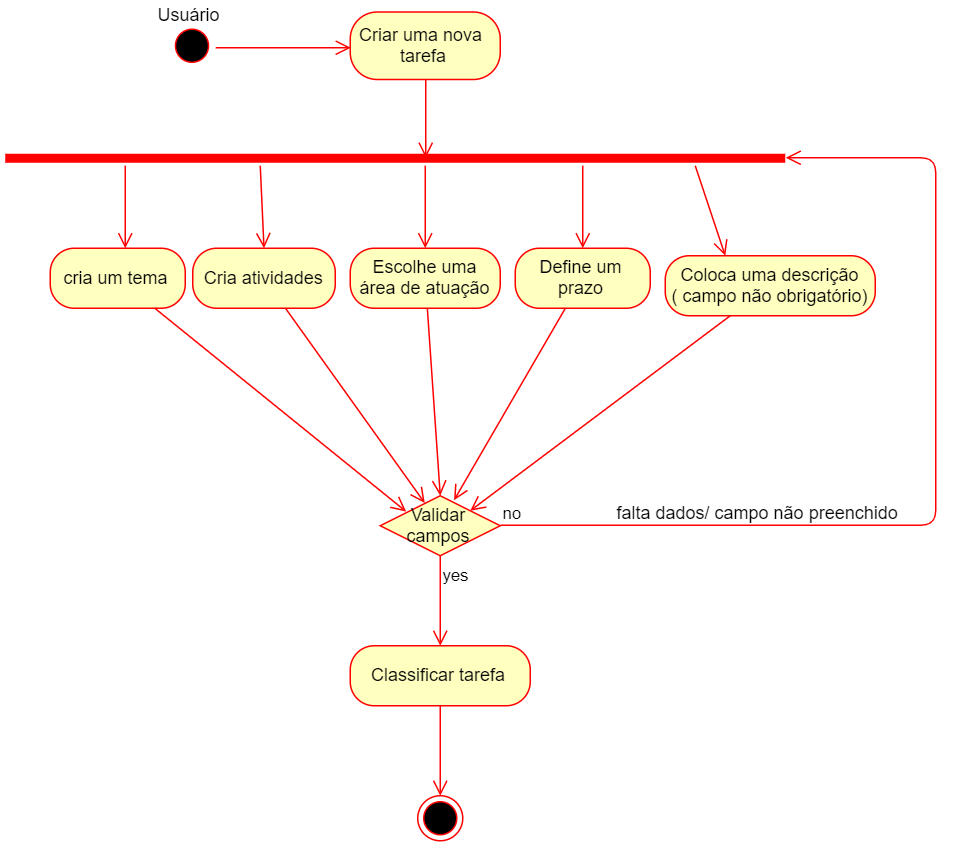

The diagram above was exported from draw.io. Its source (the exported page's mxGraphModel, read from the mxfile embedded in the PNG):
<mxGraphModel dx="1423" dy="797" grid="1" gridSize="10" guides="1" tooltips="1" connect="1" arrows="1" fold="1" page="1" pageScale="1" pageWidth="827" pageHeight="1169" math="0" shadow="0">
  <root>
    <mxCell id="0" />
    <mxCell id="1" parent="0" />
    <mxCell id="lakhA8L7aZ9W4AZ5UJp5-39" value="" style="ellipse;html=1;shape=startState;fillColor=#000000;strokeColor=#ff0000;" vertex="1" parent="1">
      <mxGeometry x="139.5" y="995" width="30" height="30" as="geometry" />
    </mxCell>
    <mxCell id="lakhA8L7aZ9W4AZ5UJp5-40" value="" style="edgeStyle=orthogonalEdgeStyle;html=1;verticalAlign=bottom;endArrow=open;endSize=8;strokeColor=#ff0000;" edge="1" parent="1">
      <mxGeometry relative="1" as="geometry">
        <mxPoint x="259.5" y="1011" as="targetPoint" />
        <mxPoint x="169.5" y="1011" as="sourcePoint" />
        <Array as="points">
          <mxPoint x="239.5" y="1011" />
          <mxPoint x="239.5" y="1011" />
        </Array>
      </mxGeometry>
    </mxCell>
    <mxCell id="lakhA8L7aZ9W4AZ5UJp5-63" value="Usuário" style="text;html=1;resizable=0;points=[];autosize=1;align=left;verticalAlign=top;spacingTop=-4;" vertex="1" parent="1">
      <mxGeometry x="129.5" y="980" width="60" height="20" as="geometry" />
    </mxCell>
    <mxCell id="lakhA8L7aZ9W4AZ5UJp5-67" value="Criar uma nova&amp;nbsp; tarefa" style="rounded=1;whiteSpace=wrap;html=1;arcSize=40;fontColor=#000000;fillColor=#ffffc0;strokeColor=#ff0000;" vertex="1" parent="1">
      <mxGeometry x="260" y="987.5" width="100" height="45" as="geometry" />
    </mxCell>
    <mxCell id="lakhA8L7aZ9W4AZ5UJp5-68" value="" style="edgeStyle=orthogonalEdgeStyle;html=1;verticalAlign=bottom;endArrow=open;endSize=8;strokeColor=#ff0000;entryX=0.54;entryY=0.54;entryDx=0;entryDy=0;entryPerimeter=0;" edge="1" source="lakhA8L7aZ9W4AZ5UJp5-67" parent="1" target="lakhA8L7aZ9W4AZ5UJp5-71">
      <mxGeometry relative="1" as="geometry">
        <mxPoint x="250" y="1080" as="targetPoint" />
      </mxGeometry>
    </mxCell>
    <mxCell id="lakhA8L7aZ9W4AZ5UJp5-71" value="" style="shape=line;html=1;strokeWidth=6;strokeColor=#ff0000;" vertex="1" parent="1">
      <mxGeometry x="30" y="1080" width="520" height="10" as="geometry" />
    </mxCell>
    <mxCell id="lakhA8L7aZ9W4AZ5UJp5-73" value="" style="html=1;verticalAlign=bottom;endArrow=open;endSize=8;strokeColor=#ff0000;" edge="1" parent="1">
      <mxGeometry relative="1" as="geometry">
        <mxPoint x="110" y="1145" as="targetPoint" />
        <mxPoint x="110" y="1090" as="sourcePoint" />
      </mxGeometry>
    </mxCell>
    <mxCell id="lakhA8L7aZ9W4AZ5UJp5-74" value="" style="html=1;verticalAlign=bottom;endArrow=open;endSize=8;strokeColor=#ff0000;entryX=0.5;entryY=0;entryDx=0;entryDy=0;" edge="1" parent="1" target="lakhA8L7aZ9W4AZ5UJp5-90">
      <mxGeometry relative="1" as="geometry">
        <mxPoint x="300" y="1140" as="targetPoint" />
        <mxPoint x="310" y="1090" as="sourcePoint" />
        <Array as="points">
          <mxPoint x="310" y="1120" />
        </Array>
      </mxGeometry>
    </mxCell>
    <mxCell id="lakhA8L7aZ9W4AZ5UJp5-75" value="" style="html=1;verticalAlign=bottom;endArrow=open;endSize=8;strokeColor=#ff0000;entryX=0.5;entryY=0;entryDx=0;entryDy=0;" edge="1" parent="1" target="lakhA8L7aZ9W4AZ5UJp5-92">
      <mxGeometry relative="1" as="geometry">
        <mxPoint x="415" y="1140" as="targetPoint" />
        <mxPoint x="415" y="1090" as="sourcePoint" />
        <Array as="points" />
      </mxGeometry>
    </mxCell>
    <mxCell id="lakhA8L7aZ9W4AZ5UJp5-76" value="" style="html=1;verticalAlign=bottom;endArrow=open;endSize=8;strokeColor=#ff0000;" edge="1" parent="1">
      <mxGeometry relative="1" as="geometry">
        <mxPoint x="510" y="1150" as="targetPoint" />
        <mxPoint x="490" y="1090" as="sourcePoint" />
      </mxGeometry>
    </mxCell>
    <mxCell id="lakhA8L7aZ9W4AZ5UJp5-77" value="" style="html=1;verticalAlign=bottom;endArrow=open;endSize=8;strokeColor=#ff0000;entryX=0.5;entryY=0;entryDx=0;entryDy=0;" edge="1" parent="1" target="lakhA8L7aZ9W4AZ5UJp5-88">
      <mxGeometry relative="1" as="geometry">
        <mxPoint x="200" y="1140" as="targetPoint" />
        <mxPoint x="200" y="1090" as="sourcePoint" />
      </mxGeometry>
    </mxCell>
    <mxCell id="lakhA8L7aZ9W4AZ5UJp5-85" value="&lt;span style=&quot;text-align: left ; white-space: nowrap&quot;&gt;cria um tema&lt;/span&gt;" style="rounded=1;whiteSpace=wrap;html=1;arcSize=40;fontColor=#000000;fillColor=#ffffc0;strokeColor=#ff0000;" vertex="1" parent="1">
      <mxGeometry x="60" y="1145" width="90" height="40" as="geometry" />
    </mxCell>
    <mxCell id="lakhA8L7aZ9W4AZ5UJp5-86" value="" style="html=1;verticalAlign=bottom;endArrow=open;endSize=8;strokeColor=#ff0000;entryX=0.216;entryY=0.264;entryDx=0;entryDy=0;entryPerimeter=0;" edge="1" source="lakhA8L7aZ9W4AZ5UJp5-85" parent="1" target="lakhA8L7aZ9W4AZ5UJp5-97">
      <mxGeometry relative="1" as="geometry">
        <mxPoint x="105" y="1240" as="targetPoint" />
      </mxGeometry>
    </mxCell>
    <mxCell id="lakhA8L7aZ9W4AZ5UJp5-88" value="&lt;span style=&quot;text-align: left ; white-space: nowrap&quot;&gt;Cria atividades&lt;/span&gt;" style="rounded=1;whiteSpace=wrap;html=1;arcSize=40;fontColor=#000000;fillColor=#ffffc0;strokeColor=#ff0000;" vertex="1" parent="1">
      <mxGeometry x="155" y="1145" width="95" height="40" as="geometry" />
    </mxCell>
    <mxCell id="lakhA8L7aZ9W4AZ5UJp5-89" value="" style="html=1;verticalAlign=bottom;endArrow=open;endSize=8;strokeColor=#ff0000;entryX=0.371;entryY=0.121;entryDx=0;entryDy=0;entryPerimeter=0;" edge="1" source="lakhA8L7aZ9W4AZ5UJp5-88" parent="1" target="lakhA8L7aZ9W4AZ5UJp5-97">
      <mxGeometry relative="1" as="geometry">
        <mxPoint x="203" y="1240" as="targetPoint" />
      </mxGeometry>
    </mxCell>
    <mxCell id="lakhA8L7aZ9W4AZ5UJp5-90" value="&lt;span style=&quot;text-align: left ; white-space: nowrap&quot;&gt;Escolhe uma&lt;/span&gt;&lt;br style=&quot;text-align: left ; white-space: nowrap&quot;&gt;&lt;span style=&quot;text-align: left ; white-space: nowrap&quot;&gt;área de atuação&lt;/span&gt;" style="rounded=1;whiteSpace=wrap;html=1;arcSize=40;fontColor=#000000;fillColor=#ffffc0;strokeColor=#ff0000;" vertex="1" parent="1">
      <mxGeometry x="260" y="1145" width="100" height="40" as="geometry" />
    </mxCell>
    <mxCell id="lakhA8L7aZ9W4AZ5UJp5-91" value="" style="html=1;verticalAlign=bottom;endArrow=open;endSize=8;strokeColor=#ff0000;entryX=0.5;entryY=0;entryDx=0;entryDy=0;" edge="1" source="lakhA8L7aZ9W4AZ5UJp5-90" parent="1" target="lakhA8L7aZ9W4AZ5UJp5-97">
      <mxGeometry relative="1" as="geometry">
        <mxPoint x="310" y="1230" as="targetPoint" />
      </mxGeometry>
    </mxCell>
    <mxCell id="lakhA8L7aZ9W4AZ5UJp5-92" value="Define um prazo" style="rounded=1;whiteSpace=wrap;html=1;arcSize=40;fontColor=#000000;fillColor=#ffffc0;strokeColor=#ff0000;" vertex="1" parent="1">
      <mxGeometry x="370" y="1145" width="90" height="40" as="geometry" />
    </mxCell>
    <mxCell id="lakhA8L7aZ9W4AZ5UJp5-93" value="" style="html=1;verticalAlign=bottom;endArrow=open;endSize=8;strokeColor=#ff0000;entryX=0.615;entryY=0.074;entryDx=0;entryDy=0;entryPerimeter=0;" edge="1" source="lakhA8L7aZ9W4AZ5UJp5-92" parent="1" target="lakhA8L7aZ9W4AZ5UJp5-97">
      <mxGeometry relative="1" as="geometry">
        <mxPoint x="330" y="1300" as="targetPoint" />
      </mxGeometry>
    </mxCell>
    <mxCell id="lakhA8L7aZ9W4AZ5UJp5-95" value="&lt;span style=&quot;text-align: left ; white-space: nowrap&quot;&gt;Coloca uma descrição&lt;/span&gt;&lt;br style=&quot;text-align: left ; white-space: nowrap&quot;&gt;&lt;span style=&quot;text-align: left ; white-space: nowrap&quot;&gt;( campo não obrigatório)&lt;/span&gt;" style="rounded=1;whiteSpace=wrap;html=1;arcSize=40;fontColor=#000000;fillColor=#ffffc0;strokeColor=#ff0000;" vertex="1" parent="1">
      <mxGeometry x="470" y="1150" width="140" height="40" as="geometry" />
    </mxCell>
    <mxCell id="lakhA8L7aZ9W4AZ5UJp5-96" value="" style="html=1;verticalAlign=bottom;endArrow=open;endSize=8;strokeColor=#ff0000;entryX=1;entryY=0;entryDx=0;entryDy=0;" edge="1" source="lakhA8L7aZ9W4AZ5UJp5-95" parent="1" target="lakhA8L7aZ9W4AZ5UJp5-97">
      <mxGeometry relative="1" as="geometry">
        <mxPoint x="330" y="1310" as="targetPoint" />
      </mxGeometry>
    </mxCell>
    <mxCell id="lakhA8L7aZ9W4AZ5UJp5-97" value="Validar campos" style="rhombus;whiteSpace=wrap;html=1;fillColor=#ffffc0;strokeColor=#ff0000;" vertex="1" parent="1">
      <mxGeometry x="280" y="1310" width="80" height="40" as="geometry" />
    </mxCell>
    <mxCell id="lakhA8L7aZ9W4AZ5UJp5-98" value="no" style="edgeStyle=orthogonalEdgeStyle;html=1;align=left;verticalAlign=bottom;endArrow=open;endSize=8;strokeColor=#ff0000;entryX=1;entryY=0.5;entryDx=0;entryDy=0;entryPerimeter=0;" edge="1" parent="1" target="lakhA8L7aZ9W4AZ5UJp5-71">
      <mxGeometry x="-1" relative="1" as="geometry">
        <mxPoint x="560.5" y="1084.5" as="targetPoint" />
        <mxPoint x="360" y="1330" as="sourcePoint" />
        <Array as="points">
          <mxPoint x="360" y="1330" />
          <mxPoint x="651" y="1330" />
          <mxPoint x="651" y="1085" />
        </Array>
      </mxGeometry>
    </mxCell>
    <mxCell id="lakhA8L7aZ9W4AZ5UJp5-100" value="falta dados/ campo não preenchido" style="text;html=1;resizable=0;points=[];align=center;verticalAlign=middle;labelBackgroundColor=#ffffff;" vertex="1" connectable="0" parent="lakhA8L7aZ9W4AZ5UJp5-98">
      <mxGeometry x="-0.6753" y="2" relative="1" as="geometry">
        <mxPoint x="66.5" y="-8" as="offset" />
      </mxGeometry>
    </mxCell>
    <mxCell id="lakhA8L7aZ9W4AZ5UJp5-99" value="yes" style="edgeStyle=orthogonalEdgeStyle;html=1;align=left;verticalAlign=top;endArrow=open;endSize=8;strokeColor=#ff0000;" edge="1" source="lakhA8L7aZ9W4AZ5UJp5-97" parent="1">
      <mxGeometry x="-1" relative="1" as="geometry">
        <mxPoint x="320" y="1410" as="targetPoint" />
      </mxGeometry>
    </mxCell>
    <mxCell id="lakhA8L7aZ9W4AZ5UJp5-101" value="Classificar tarefa" style="rounded=1;whiteSpace=wrap;html=1;arcSize=40;fontColor=#000000;fillColor=#ffffc0;strokeColor=#ff0000;" vertex="1" parent="1">
      <mxGeometry x="260" y="1410" width="120" height="40" as="geometry" />
    </mxCell>
    <mxCell id="lakhA8L7aZ9W4AZ5UJp5-102" value="" style="edgeStyle=orthogonalEdgeStyle;html=1;verticalAlign=bottom;endArrow=open;endSize=8;strokeColor=#ff0000;" edge="1" source="lakhA8L7aZ9W4AZ5UJp5-101" parent="1">
      <mxGeometry relative="1" as="geometry">
        <mxPoint x="320" y="1510" as="targetPoint" />
      </mxGeometry>
    </mxCell>
    <mxCell id="lakhA8L7aZ9W4AZ5UJp5-103" value="" style="ellipse;html=1;shape=endState;fillColor=#000000;strokeColor=#ff0000;" vertex="1" parent="1">
      <mxGeometry x="305" y="1510" width="30" height="30" as="geometry" />
    </mxCell>
  </root>
</mxGraphModel>